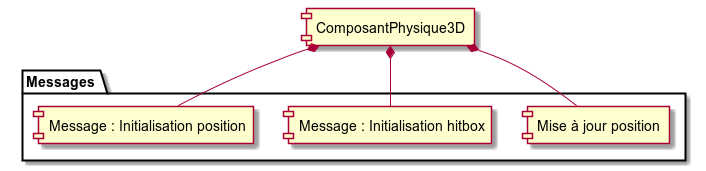

The diagram above was rendered by PlantUML. Its source (embedded in the PNG):
@startuml
component ComposantPhysique3D as compPhys

package Messages {
    component "Mise à jour position" as majPos
    component "Message : Initialisation hitbox" as initHit
    component "Message : Initialisation position" as initPos
}

compPhys *- majPos
compPhys *- initHit
compPhys *- initPos
@enduml